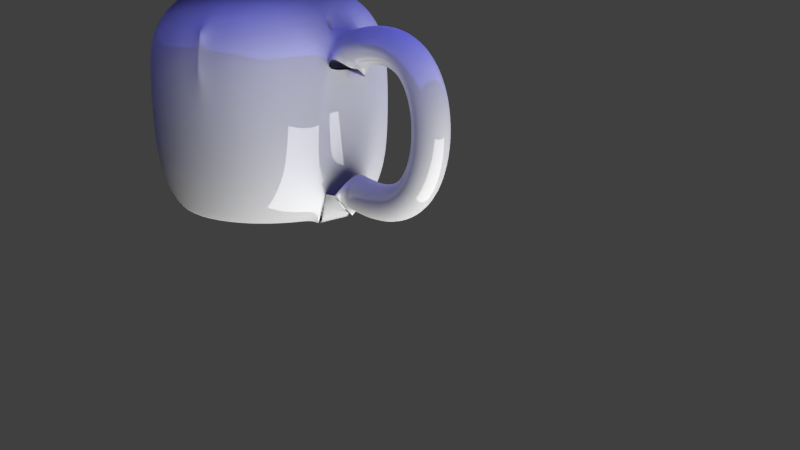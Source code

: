 # Source: texture_cup.blend  (saved by Blender 2.76.0; exported with 4.5.12 LTS)
import bpy
from mathutils import Matrix  # noqa: F401  (used for matrix-valued properties, if any)

bpy.ops.wm.read_factory_settings(use_empty=True)
scene = bpy.context.scene
scene.name = 'Scene'

# ---- collections
col_collection_1 = bpy.data.collections.new('Collection 1'); scene.collection.children.link(col_collection_1)

# ---- materials (node trees are filled in below, after node groups)
mat_material_003 = bpy.data.materials.new('Material.003')
mat_material_003.alpha_threshold = 0.0
mat_material_003.roughness = 0.5
mat_material_002 = bpy.data.materials.new('Material.002')
mat_material_002.alpha_threshold = 0.0
mat_material_002.roughness = 0.5
mat_material_001 = bpy.data.materials.new('Material.001')
mat_material_001.alpha_threshold = 0.0
mat_material_001.roughness = 0.5

# ---- material node trees
mat_material_003.use_nodes = True; mat_material_003.node_tree.nodes.clear()
_N = mat_material_003.node_tree.nodes; _L = mat_material_003.node_tree.links
n0 = _N.new('ShaderNodeOutputMaterial'); n0.name = 'Material Output'; n0.location = (300, 300)
n1 = _N.new('ShaderNodeEmission'); n1.name = 'Emission'; n1.location = (10, 300)
n1.inputs[0].default_value = (0.8, 0.8, 0.8, 1.0)
n1.inputs[1].default_value = 10.0
_L.new(n1.outputs[0], n0.inputs[0])
n0.is_active_output = True
mat_material_002.use_nodes = True; mat_material_002.node_tree.nodes.clear()
_N = mat_material_002.node_tree.nodes; _L = mat_material_002.node_tree.links
n0 = _N.new('ShaderNodeOutputMaterial'); n0.name = 'Material Output'; n0.location = (300, 300)
n1 = _N.new('ShaderNodeBsdfDiffuse'); n1.name = 'Diffuse BSDF'; n1.location = (10, 300)
n1.inputs[0].default_value = (0.1627, 0.1702, 0.8, 1.0)
_L.new(n1.outputs[0], n0.inputs[0])
n0.is_active_output = True
mat_material_001.use_nodes = True; mat_material_001.node_tree.nodes.clear()
_N = mat_material_001.node_tree.nodes; _L = mat_material_001.node_tree.links
n0 = _N.new('ShaderNodeOutputMaterial'); n0.name = 'Material Output'; n0.location = (300, 300)
n1 = _N.new('ShaderNodeMixShader'); n1.name = 'Mix Shader'; n1.location = (10, 300)
n1.inputs[0].default_value = 0.14
n2 = _N.new('ShaderNodeBsdfDiffuse'); n2.name = 'Diffuse BSDF'; n2.location = (-190, 200)
n2.inputs[0].default_value = (0.3931, 0.3931, 0.3931, 1.0)
n3 = _N.new('ShaderNodeBsdfAnisotropic'); n3.name = 'Glossy BSDF'; n3.location = (-190, 100)
n3.distribution = 'GGX'
n3.inputs[1].default_value = 0.0
_L.new(n1.outputs[0], n0.inputs[0])
_L.new(n2.outputs[0], n1.inputs[1])
_L.new(n3.outputs[0], n1.inputs[2])
n0.is_active_output = True

# ---- world
world_world = bpy.data.worlds.new('World'); scene.world = world_world
world_world.color = (0.05088, 0.05088, 0.05088)
world_world.use_sun_shadow = False
world_world.sun_shadow_jitter_overblur = 0.0
world_world.cycles.sampling_method = 'MANUAL'
world_world.cycles.sample_map_resolution = 256

# ---- cameras
cam_camera = bpy.data.cameras.new('Camera')
cam_camera.clip_end = 100.0
cam_camera.lens = 35.0
cam_camera.sensor_width = 32.0
cam_camera.sensor_height = 18.0
cam_camera.ortho_scale = 7.314
cam_camera.dof.focus_distance = 0.0

# ---- lights
light_lamp = bpy.data.lights.new('Lamp', 'POINT')
light_lamp.transmission_factor = 0.0
light_lamp.cutoff_distance = 30.0
light_lamp.energy = 100.0
light_lamp.shadow_buffer_clip_start = 1.001
light_lamp.shadow_soft_size = 0.1
light_lamp.shadow_maximum_resolution = 0.006
light_lamp.use_absolute_resolution = True
light_lamp.cycles.use_multiple_importance_sampling = False

# ---- meshes
me_plane_001 = bpy.data.meshes.new('Plane.001')
me_plane_001.from_pydata([(-1.0, -1.0, 0.0), (1.0, -1.0, 0.0), (-1.0, 1.0, 0.0), (1.0, 1.0, 0.0)], [], [(0, 1, 3, 2)])
me_plane_001.materials.append(mat_material_003)
me_plane_001.use_remesh_preserve_volume = False
me_plane_001.use_remesh_preserve_attributes = False
me_plane_001.use_mirror_vertex_groups = False
me_plane_001.update()
me_plane = bpy.data.meshes.new('Plane')
me_plane.from_pydata([(-1.0, -1.0, 0.0), (1.0, -1.0, 0.0), (-1.0, 1.0, 0.0), (1.0, 1.0, 0.0)], [], [(0, 1, 3, 2)])
me_plane.materials.append(mat_material_002)
me_plane.use_remesh_preserve_volume = False
me_plane.use_remesh_preserve_attributes = False
me_plane.use_mirror_vertex_groups = False
me_plane.update()
me_mesh = bpy.data.meshes.new('Mesh')
me_mesh.from_pydata([(-2.896, 0.2271, 0.6341), (-2.947, 0.0, 0.8556), (-2.896, -0.2271, 0.6341), (-2.846, 0.0, 0.4125), (-2.812, 0.2271, 0.651), (-2.85, -7.483e-09, 0.8749), (-2.812, -0.2271, 0.651), (-2.774, 7.419e-09, 0.4271), (-2.733, 0.2271, 0.6622), (-2.758, 3.863e-10, 0.888), (-2.733, -0.2271, 0.6622), (-2.708, 3.863e-10, 0.4365), (-2.659, 0.2271, 0.6681), (-2.669, -4.671e-09, 0.895), (-2.659, -0.2271, 0.6681), (-2.649, 1.023e-08, 0.4411), (-2.591, 0.2271, 0.6687), (-2.584, 5.948e-09, 0.8958), (-2.591, -0.2271, 0.6687), (-2.597, 1.34e-08, 0.4417), (-2.527, 0.2271, 0.6645), (-2.503, 2.46e-08, 0.8903), (-2.527, -0.2271, 0.6645), (-2.552, 2.46e-08, 0.4387), (-2.468, 0.2271, 0.6556), (-2.424, 5.209e-08, 0.8785), (-2.468, -0.2271, 0.6556), (-2.512, 5.209e-08, 0.4327), (-2.414, 0.2271, 0.6423), (-2.35, 1.2e-07, 0.8602), (-2.414, -0.2271, 0.6423), (-2.478, 7.533e-08, 0.4245), (-2.364, 0.2271, 0.6249), (-2.279, 2.35e-07, 0.8356), (-2.364, -0.2271, 0.6249), (-2.449, 1.008e-07, 0.4143), (-2.318, 0.2271, 0.6037), (-2.212, 4.137e-07, 0.8048), (-2.318, -0.2271, 0.6037), (-2.423, 1.269e-07, 0.4025), (-2.276, 0.2271, 0.5788), (-2.151, 6.183e-07, 0.7683), (-2.276, -0.2271, 0.5788), (-2.401, 2.086e-07, 0.3893), (-2.237, 0.2271, 0.5506), (-2.094, 9.384e-07, 0.7267), (-2.237, -0.2271, 0.5506), (-2.381, 2.753e-07, 0.3745), (-2.203, 0.2271, 0.5193), (-2.043, 1.312e-06, 0.6807), (-2.203, -0.2271, 0.5193), (-2.362, 4.103e-07, 0.3579), (-2.171, 0.2272, 0.4852), (-1.997, 1.756e-06, 0.6311), (-2.171, -0.2271, 0.4852), (-2.345, 6.196e-07, 0.3392), (-2.143, 0.2272, 0.4484), (-1.957, 2.363e-06, 0.5785), (-2.143, -0.2271, 0.4484), (-2.329, 8.355e-07, 0.3183), (-2.118, 0.2272, 0.4094), (-1.922, 3.096e-06, 0.5237), (-2.118, -0.2271, 0.4094), (-2.315, 1.122e-06, 0.2951), (-2.097, 0.2272, 0.3683), (-1.892, 3.932e-06, 0.4672), (-2.097, -0.2271, 0.3683), (-2.301, 1.532e-06, 0.2694), (-2.078, 0.2272, 0.3254), (-1.867, 4.956e-06, 0.4094), (-2.078, -0.2271, 0.3254), (-2.289, 2.012e-06, 0.2414), (-2.062, 0.2272, 0.281), (-1.846, 6.132e-06, 0.3506), (-2.062, -0.2271, 0.281), (-2.278, 2.629e-06, 0.2114), (-2.049, 0.2272, 0.2353), (-1.829, 7.502e-06, 0.2911), (-2.049, -0.2271, 0.2353), (-2.269, 3.379e-06, 0.1794), (-2.038, 0.2272, 0.1885), (-1.815, 9.09e-06, 0.231), (-2.038, -0.2271, 0.1885), (-2.262, 4.273e-06, 0.146), (-2.031, 0.2272, 0.141), (-1.806, 1.092e-05, 0.1706), (-2.031, -0.2271, 0.141), (-2.256, 5.324e-06, 0.1113), (-2.026, 0.2272, 0.09296), (-1.799, 1.301e-05, 0.11), (-2.026, -0.2271, 0.09295), (-2.252, 6.559e-06, 0.0759), (-2.024, 0.2272, 0.04467), (-1.796, 1.541e-05, 0.04928), (-2.024, -0.2271, 0.04465), (-2.251, 7.973e-06, 0.04004), (-2.024, 0.2272, -0.003621), (-1.797, 1.814e-05, -0.01143), (-2.024, -0.2271, -0.003643), (-2.251, 9.585e-06, 0.004164), (-2.027, 0.2272, -0.05166), (-1.801, 2.125e-05, -0.07201), (-2.027, -0.2271, -0.05168), (-2.253, 1.14e-05, -0.03133), (-2.032, 0.2272, -0.09917), (-1.808, 2.477e-05, -0.1323), (-2.032, -0.2271, -0.0992), (-2.257, 1.343e-05, -0.06604), (-2.041, 0.2272, -0.1459), (-1.818, 2.876e-05, -0.1923), (-2.041, -0.2271, -0.146), (-2.263, 1.567e-05, -0.09959), (-2.052, 0.2272, -0.1916), (-1.833, 3.328e-05, -0.2517), (-2.052, -0.2271, -0.1917), (-2.271, 1.812e-05, -0.1316), (-2.065, 0.2272, -0.2361), (-1.851, 3.842e-05, -0.3105), (-2.065, -0.2271, -0.2361), (-2.28, 2.072e-05, -0.1617), (-2.082, 0.2272, -0.279), (-1.873, 4.422e-05, -0.3684), (-2.082, -0.2271, -0.279), (-2.291, 2.352e-05, -0.1896), (-2.101, 0.2272, -0.3201), (-1.9, 5.077e-05, -0.4251), (-2.101, -0.2271, -0.3201), (-2.303, 2.646e-05, -0.2151), (-2.124, 0.2272, -0.3591), (-1.932, 5.818e-05, -0.4803), (-2.124, -0.2271, -0.3592), (-2.316, 2.951e-05, -0.238), (-2.149, 0.2272, -0.3959), (-1.968, 6.649e-05, -0.5335), (-2.149, -0.2271, -0.3959), (-2.33, 3.269e-05, -0.2583), (-2.178, 0.2272, -0.43), (-2.011, 7.585e-05, -0.584), (-2.178, -0.2271, -0.4301), (-2.345, 3.591e-05, -0.2762), (-2.21, 0.2272, -0.4614), (-2.059, 8.619e-05, -0.6311), (-2.21, -0.2271, -0.4615), (-2.361, 3.932e-05, -0.2918), (-2.245, 0.2272, -0.4897), (-2.112, 9.758e-05, -0.674), (-2.245, -0.2271, -0.4898), (-2.378, 4.29e-05, -0.3054), (-2.283, 0.2272, -0.5146), (-2.171, 0.00011, -0.7119), (-2.284, -0.2271, -0.5147), (-2.396, 4.68e-05, -0.3174), (-2.326, 0.2272, -0.536), (-2.235, 0.0001232, -0.744), (-2.326, -0.2271, -0.5361), (-2.417, 5.118e-05, -0.3281), (-2.372, 0.2272, -0.5535), (-2.303, 0.0001373, -0.7698), (-2.372, -0.2271, -0.5536), (-2.442, 5.623e-05, -0.3373), (-2.423, 0.2273, -0.5669), (-2.375, 0.000152, -0.789), (-2.423, -0.227, -0.567), (-2.471, 6.214e-05, -0.3449), (-2.477, 0.2273, -0.576), (-2.45, 0.0001674, -0.8015), (-2.477, -0.227, -0.5761), (-2.504, 6.899e-05, -0.3505), (-2.536, 0.2273, -0.5804), (-2.528, 0.0001833, -0.8075), (-2.536, -0.227, -0.5806), (-2.544, 7.702e-05, -0.3535), (-2.6, 0.2273, -0.58), (-2.61, 0.0001997, -0.807), (-2.6, -0.227, -0.5801), (-2.59, 8.628e-05, -0.3532), (-2.668, 0.2273, -0.5745), (-2.694, 0.0002167, -0.8002), (-2.668, -0.227, -0.5746), (-2.642, 9.684e-05, -0.3489), (-2.742, 0.2273, -0.5636), (-2.782, 0.0002342, -0.7873), (-2.742, -0.227, -0.5637), (-2.702, 0.0001088, -0.3401), (-2.82, 0.2273, -0.5471), (-2.873, 0.0002525, -0.7682), (-2.821, -0.227, -0.5472), (-2.768, 0.000122, -0.3261), (-2.905, 0.2274, -0.5247), (-2.968, 0.0002715, -0.7428), (-2.905, -0.2269, -0.5248), (-2.841, 0.0001367, -0.3067), (-4.008, 0.02337, -0.9969), (-4.008, 1.075, 0.3044), (-4.008, 0.7469, -0.9969), (-4.008, 0.8832, 0.9302), (-3.867, 0.733, -0.9969), (-3.841, 0.8667, 0.9302), (-3.732, 0.6919, -0.9969), (-3.679, 0.8177, 0.9302), (-3.607, 0.625, -0.9969), (-3.531, 0.7383, 0.9302), (-3.497, 0.535, -0.9969), (-3.401, 0.6314, 0.9302), (-3.407, 0.4254, -0.9969), (-3.294, 0.5011, 0.9302), (-3.34, 0.3003, -0.9969), (-3.214, 0.3524, 0.9302), (-3.299, 0.1645, -0.9969), (-3.165, 0.1911, 0.9302), (-3.285, 0.02337, -0.9969), (-3.299, -0.1178, -0.9969), (-3.165, -0.1444, 0.9302), (-3.34, -0.2535, -0.9969), (-3.214, -0.3057, 0.9302), (-3.407, -0.3786, -0.9969), (-3.294, -0.4543, 0.9302), (-3.497, -0.4883, -0.9969), (-3.401, -0.5846, 0.9302), (-3.607, -0.5782, -0.9969), (-3.531, -0.6915, 0.9302), (-3.732, -0.6451, -0.9969), (-3.679, -0.771, 0.9302), (-3.867, -0.6863, -0.9969), (-3.841, -0.8199, 0.9302), (-4.008, -0.7002, -0.9969), (-4.008, -0.8364, 0.9302), (-4.15, -0.6863, -0.9969), (-4.176, -0.8199, 0.9302), (-4.285, -0.6451, -0.9969), (-4.338, -0.771, 0.9302), (-4.41, -0.5782, -0.9969), (-4.486, -0.6915, 0.9302), (-4.52, -0.4883, -0.9969), (-4.616, -0.5846, 0.9302), (-4.61, -0.3786, -0.9969), (-4.723, -0.4543, 0.9302), (-4.677, -0.2535, -0.9969), (-4.803, -0.3057, 0.9302), (-4.718, -0.1178, -0.9969), (-4.852, -0.1444, 0.9302), (-4.732, 0.02337, -0.9969), (-4.868, 0.02337, 0.9302), (-4.718, 0.1645, -0.9969), (-4.852, 0.1911, 0.9302), (-4.677, 0.3003, -0.9969), (-4.803, 0.3524, 0.9302), (-4.61, 0.4254, -0.9969), (-4.723, 0.5011, 0.9302), (-4.52, 0.535, -0.9969), (-4.616, 0.6314, 0.9302), (-4.41, 0.625, -0.9969), (-4.486, 0.7383, 0.9302), (-4.285, 0.6919, -0.9969), (-4.338, 0.8177, 0.9302), (-4.15, 0.733, -0.9969), (-4.176, 0.8667, 0.9302), (-3.803, 1.055, 0.3044), (-3.606, 0.9951, 0.3044), (-3.424, 0.8979, 0.3044), (-3.265, 0.7671, 0.3044), (-3.134, 0.6077, 0.3044), (-3.037, 0.4259, 0.3044), (-2.977, 0.2286, 0.3044), (-2.957, 0.02337, 0.3044), (-2.977, -0.1818, 0.3044), (-3.037, -0.3791, 0.3044), (-3.134, -0.561, 0.3044), (-3.265, -0.7204, 0.3044), (-3.424, -0.8512, 0.3044), (-3.606, -0.9484, 0.3044), (-3.803, -1.008, 0.3044), (-4.008, -1.028, 0.3044), (-4.214, -1.008, 0.3044), (-4.411, -0.9484, 0.3044), (-4.593, -0.8512, 0.3044), (-4.752, -0.7204, 0.3044), (-4.883, -0.561, 0.3044), (-4.98, -0.3791, 0.3044), (-5.04, -0.1818, 0.3044), (-5.06, 0.02337, 0.3044), (-5.04, 0.2286, 0.3044), (-4.98, 0.4259, 0.3044), (-4.883, 0.6077, 0.3044), (-4.752, 0.7671, 0.3044), (-4.593, 0.8979, 0.3044), (-4.411, 0.9951, 0.3044), (-4.214, 1.055, 0.3044), (-4.204, 1.004, 0.6454), (-4.391, 0.9473, 0.6454), (-4.008, 1.023, 0.6454), (-4.564, 0.8548, 0.6454), (-4.716, 0.7305, 0.6454), (-4.84, 0.5789, 0.6454), (-4.932, 0.4061, 0.6454), (-4.989, 0.2185, 0.6454), (-5.008, 0.02337, 0.6454), (-4.989, -0.1717, 0.6454), (-4.932, -0.3593, 0.6454), (-4.84, -0.5322, 0.6454), (-4.716, -0.6837, 0.6454), (-4.564, -0.8081, 0.6454), (-4.391, -0.9005, 0.6454), (-4.204, -0.9574, 0.6454), (-4.008, -0.9766, 0.6454), (-3.813, -0.9574, 0.6454), (-3.626, -0.9005, 0.6454), (-3.453, -0.8081, 0.6454), (-3.301, -0.6837, 0.6454), (-3.177, -0.5322, 0.6454), (-3.085, -0.3593, 0.6454), (-3.028, -0.1717, 0.6454), (-3.028, 0.2185, 0.6454), (-3.085, 0.4061, 0.6454), (-3.177, 0.5789, 0.6454), (-3.301, 0.7305, 0.6454), (-3.453, 0.8548, 0.6454), (-3.626, 0.9473, 0.6454), (-3.813, 1.004, 0.6454), (-3.803, 1.055, -0.3712), (-3.606, 0.9951, -0.3712), (-3.424, 0.8979, -0.3712), (-3.265, 0.7671, -0.3712), (-3.134, 0.6077, -0.3712), (-3.037, 0.4259, -0.3712), (-2.977, 0.2286, -0.3712), (-2.957, 0.02337, -0.3712), (-2.977, -0.1818, -0.3712), (-3.037, -0.3791, -0.3712), (-3.134, -0.561, -0.3712), (-3.265, -0.7204, -0.3712), (-3.424, -0.8512, -0.3712), (-3.606, -0.9484, -0.3712), (-3.803, -1.008, -0.3712), (-4.008, -1.028, -0.3712), (-4.214, -1.008, -0.3712), (-4.411, -0.9484, -0.3712), (-4.593, -0.8512, -0.3712), (-4.752, -0.7204, -0.3712), (-4.883, -0.561, -0.3712), (-4.98, -0.3791, -0.3712), (-5.04, -0.1818, -0.3712), (-5.06, 0.02337, -0.3712), (-5.04, 0.2286, -0.3712), (-4.98, 0.4259, -0.3712), (-4.883, 0.6077, -0.3712), (-4.752, 0.7671, -0.3712), (-4.593, 0.8979, -0.3712), (-4.411, 0.9951, -0.3712), (-4.008, 1.075, -0.3712), (-4.214, 1.055, -0.3712), (-3.813, 1.004, -0.6758), (-3.626, 0.9473, -0.6758), (-3.453, 0.8548, -0.6758), (-3.301, 0.7305, -0.6758), (-3.177, 0.5789, -0.6758), (-3.085, 0.4061, -0.6758), (-3.028, 0.2185, -0.6758), (-3.008, 0.02337, -0.6758), (-3.028, -0.1717, -0.6758), (-3.085, -0.3593, -0.6758), (-3.177, -0.5322, -0.6758), (-3.301, -0.6837, -0.6758), (-3.453, -0.8081, -0.6758), (-3.626, -0.9005, -0.6758), (-3.813, -0.9574, -0.6758), (-4.008, -0.9766, -0.6758), (-4.204, -0.9574, -0.6758), (-4.391, -0.9005, -0.6758), (-4.564, -0.8081, -0.6758), (-4.716, -0.6837, -0.6758), (-4.84, -0.5322, -0.6758), (-4.932, -0.3593, -0.6758), (-4.989, -0.1717, -0.6758), (-5.008, 0.02337, -0.6758), (-4.989, 0.2185, -0.6758), (-4.932, 0.4061, -0.6758), (-4.84, 0.5789, -0.6758), (-4.716, 0.7305, -0.6758), (-4.564, 0.8548, -0.6758), (-4.391, 0.9473, -0.6758), (-4.204, 1.004, -0.6758), (-4.008, 1.023, -0.6758), (-4.014, 0.7112, 0.9302), (-3.88, 0.698, 0.9302), (-3.751, 0.6589, 0.9302), (-3.632, 0.5953, 0.9302), (-3.528, 0.5098, 0.9302), (-3.442, 0.4055, 0.9302), (-3.379, 0.2866, 0.9302), (-3.339, 0.1576, 0.9302), (-3.339, -0.1108, 0.9302), (-3.379, -0.2399, 0.9302), (-3.442, -0.3588, 0.9302), (-3.528, -0.463, 0.9302), (-3.632, -0.5486, 0.9302), (-3.751, -0.6121, 0.9302), (-3.88, -0.6513, 0.9302), (-4.014, -0.6645, 0.9302), (-4.148, -0.6513, 0.9302), (-4.277, -0.6121, 0.9302), (-4.396, -0.5486, 0.9302), (-4.5, -0.463, 0.9302), (-4.586, -0.3588, 0.9302), (-4.65, -0.2399, 0.9302), (-4.689, -0.1108, 0.9302), (-4.702, 0.02337, 0.9302), (-4.689, 0.1576, 0.9302), (-4.65, 0.2866, 0.9302), (-4.586, 0.4055, 0.9302), (-4.5, 0.5098, 0.9302), (-4.396, 0.5953, 0.9302), (-4.277, 0.6589, 0.9302), (-4.148, 0.698, 0.9302), (-4.011, 0.813, 0.6528), (-3.857, 0.7978, 0.6528), (-3.709, 0.7529, 0.6528), (-3.572, 0.6799, 0.6528), (-3.452, 0.5817, 0.6528), (-3.354, 0.4621, 0.6528), (-3.281, 0.3256, 0.6528), (-3.236, 0.1774, 0.6528), (-3.236, -0.1307, 0.6528), (-3.281, -0.2788, 0.6528), (-3.354, -0.4153, 0.6528), (-3.452, -0.535, 0.6528), (-3.572, -0.6332, 0.6528), (-3.709, -0.7062, 0.6528), (-3.857, -0.7511, 0.6528), (-4.011, -0.7663, 0.6528), (-4.165, -0.7511, 0.6528), (-4.313, -0.7062, 0.6528), (-4.449, -0.6332, 0.6528), (-4.569, -0.535, 0.6528), (-4.667, -0.4153, 0.6528), (-4.74, -0.2788, 0.6528), (-4.785, -0.1307, 0.6528), (-4.8, 0.02337, 0.6528), (-4.785, 0.1774, 0.6528), (-4.74, 0.3256, 0.6528), (-4.667, 0.4621, 0.6528), (-4.569, 0.5817, 0.6528), (-4.449, 0.6799, 0.6528), (-4.313, 0.7529, 0.6528), (-4.165, 0.7978, 0.6528), (-4.01, 0.8446, 0.3139), (-3.85, 0.8288, 0.3139), (-3.695, 0.7821, 0.3139), (-3.553, 0.7062, 0.3139), (-3.429, 0.6041, 0.3139), (-3.327, 0.4796, 0.3139), (-3.251, 0.3376, 0.3139), (-3.204, 0.1836, 0.3139), (-3.204, -0.1368, 0.3139), (-3.251, -0.2909, 0.3139), (-3.327, -0.4329, 0.3139), (-3.429, -0.5573, 0.3139), (-3.553, -0.6594, 0.3139), (-3.695, -0.7353, 0.3139), (-3.85, -0.7821, 0.3139), (-4.01, -0.7979, 0.3139), (-4.17, -0.7821, 0.3139), (-4.324, -0.7353, 0.3139), (-4.466, -0.6594, 0.3139), (-4.59, -0.5573, 0.3139), (-4.693, -0.4329, 0.3139), (-4.768, -0.2909, 0.3139), (-4.815, -0.1368, 0.3139), (-4.831, 0.02337, 0.3139), (-4.815, 0.1836, 0.3139), (-4.768, 0.3376, 0.3139), (-4.693, 0.4796, 0.3139), (-4.59, 0.6041, 0.3139), (-4.466, 0.7062, 0.3139), (-4.324, 0.7821, 0.3139), (-4.17, 0.8288, 0.3139), (-4.01, 0.8446, 0.01185), (-3.85, 0.8288, 0.01185), (-3.695, 0.7821, 0.01185), (-3.553, 0.7062, 0.01185), (-3.429, 0.6041, 0.01185), (-3.327, 0.4796, 0.01185), (-3.251, 0.3376, 0.01185), (-3.204, 0.1836, 0.01185), (-3.204, -0.1368, 0.01185), (-3.251, -0.2909, 0.01185), (-3.327, -0.4329, 0.01185), (-3.429, -0.5573, 0.01185), (-3.553, -0.6594, 0.01185), (-3.695, -0.7353, 0.01185), (-3.85, -0.7821, 0.01185), (-4.01, -0.7979, 0.01185), (-4.17, -0.7821, 0.01185), (-4.324, -0.7353, 0.01185), (-4.466, -0.6594, 0.01185), (-4.59, -0.5573, 0.01185), (-4.693, -0.4329, 0.01185), (-4.768, -0.2909, 0.01185), (-4.815, -0.1368, 0.01185), (-4.831, 0.02337, 0.01185), (-4.815, 0.1836, 0.01185), (-4.768, 0.3376, 0.01185), (-4.693, 0.4796, 0.01185), (-4.59, 0.6041, 0.01185), (-4.466, 0.7062, 0.01185), (-4.324, 0.7821, 0.01185), (-4.17, 0.8288, 0.01185), (-4.015, 0.6687, -0.7647), (-3.89, 0.6563, -0.7647), (-3.768, 0.6196, -0.7647), (-3.657, 0.56, -0.7647), (-3.559, 0.4797, -0.7647), (-3.479, 0.3819, -0.7647), (-3.419, 0.2703, -0.7647), (-3.382, 0.1493, -0.7647), (-3.382, -0.1025, -0.7647), (-3.419, -0.2236, -0.7647), (-3.479, -0.3352, -0.7647), (-3.559, -0.433, -0.7647), (-3.657, -0.5132, -0.7647), (-3.768, -0.5728, -0.7647), (-3.89, -0.6096, -0.7647), (-4.015, -0.622, -0.7647), (-4.141, -0.6096, -0.7647), (-4.262, -0.5728, -0.7647), (-4.374, -0.5132, -0.7647), (-4.472, -0.433, -0.7647), (-4.552, -0.3352, -0.7647), (-4.612, -0.2236, -0.7647), (-4.648, -0.1025, -0.7647), (-4.661, 0.02337, -0.7647), (-4.648, 0.1493, -0.7647), (-4.612, 0.2703, -0.7647), (-4.552, 0.3819, -0.7647), (-4.472, 0.4797, -0.7647), (-4.374, 0.56, -0.7647), (-4.262, 0.6196, -0.7647), (-4.141, 0.6563, -0.7647), (-4.036, 0.02337, -0.7647)], [], [(0, 4, 7, 3), (1, 5, 4, 0), (2, 6, 5, 1), (3, 7, 6, 2), (4, 8, 11, 7), (5, 9, 8, 4), (6, 10, 9, 5), (7, 11, 10, 6), (8, 12, 15, 11), (9, 13, 12, 8), (10, 14, 13, 9), (11, 15, 14, 10), (12, 16, 19, 15), (13, 17, 16, 12), (14, 18, 17, 13), (15, 19, 18, 14), (16, 20, 23, 19), (17, 21, 20, 16), (18, 22, 21, 17), (19, 23, 22, 18), (20, 24, 27, 23), (21, 25, 24, 20), (22, 26, 25, 21), (23, 27, 26, 22), (24, 28, 31, 27), (25, 29, 28, 24), (26, 30, 29, 25), (27, 31, 30, 26), (28, 32, 35, 31), (29, 33, 32, 28), (30, 34, 33, 29), (31, 35, 34, 30), (32, 36, 39, 35), (33, 37, 36, 32), (34, 38, 37, 33), (35, 39, 38, 34), (36, 40, 43, 39), (37, 41, 40, 36), (38, 42, 41, 37), (39, 43, 42, 38), (40, 44, 47, 43), (41, 45, 44, 40), (42, 46, 45, 41), (43, 47, 46, 42), (44, 48, 51, 47), (45, 49, 48, 44), (46, 50, 49, 45), (47, 51, 50, 46), (48, 52, 55, 51), (49, 53, 52, 48), (50, 54, 53, 49), (51, 55, 54, 50), (52, 56, 59, 55), (53, 57, 56, 52), (54, 58, 57, 53), (55, 59, 58, 54), (56, 60, 63, 59), (57, 61, 60, 56), (58, 62, 61, 57), (59, 63, 62, 58), (60, 64, 67, 63), (61, 65, 64, 60), (62, 66, 65, 61), (63, 67, 66, 62), (64, 68, 71, 67), (65, 69, 68, 64), (66, 70, 69, 65), (67, 71, 70, 66), (68, 72, 75, 71), (69, 73, 72, 68), (70, 74, 73, 69), (71, 75, 74, 70), (72, 76, 79, 75), (73, 77, 76, 72), (74, 78, 77, 73), (75, 79, 78, 74), (76, 80, 83, 79), (77, 81, 80, 76), (78, 82, 81, 77), (79, 83, 82, 78), (80, 84, 87, 83), (81, 85, 84, 80), (82, 86, 85, 81), (83, 87, 86, 82), (84, 88, 91, 87), (85, 89, 88, 84), (86, 90, 89, 85), (87, 91, 90, 86), (88, 92, 95, 91), (89, 93, 92, 88), (90, 94, 93, 89), (91, 95, 94, 90), (92, 96, 99, 95), (93, 97, 96, 92), (94, 98, 97, 93), (95, 99, 98, 94), (96, 100, 103, 99), (97, 101, 100, 96), (98, 102, 101, 97), (99, 103, 102, 98), (100, 104, 107, 103), (101, 105, 104, 100), (102, 106, 105, 101), (103, 107, 106, 102), (104, 108, 111, 107), (105, 109, 108, 104), (106, 110, 109, 105), (107, 111, 110, 106), (108, 112, 115, 111), (109, 113, 112, 108), (110, 114, 113, 109), (111, 115, 114, 110), (112, 116, 119, 115), (113, 117, 116, 112), (114, 118, 117, 113), (115, 119, 118, 114), (116, 120, 123, 119), (117, 121, 120, 116), (118, 122, 121, 117), (119, 123, 122, 118), (120, 124, 127, 123), (121, 125, 124, 120), (122, 126, 125, 121), (123, 127, 126, 122), (124, 128, 131, 127), (125, 129, 128, 124), (126, 130, 129, 125), (127, 131, 130, 126), (128, 132, 135, 131), (129, 133, 132, 128), (130, 134, 133, 129), (131, 135, 134, 130), (132, 136, 139, 135), (133, 137, 136, 132), (134, 138, 137, 133), (135, 139, 138, 134), (136, 140, 143, 139), (137, 141, 140, 136), (138, 142, 141, 137), (139, 143, 142, 138), (140, 144, 147, 143), (141, 145, 144, 140), (142, 146, 145, 141), (143, 147, 146, 142), (144, 148, 151, 147), (145, 149, 148, 144), (146, 150, 149, 145), (147, 151, 150, 146), (148, 152, 155, 151), (149, 153, 152, 148), (150, 154, 153, 149), (151, 155, 154, 150), (152, 156, 159, 155), (153, 157, 156, 152), (154, 158, 157, 153), (155, 159, 158, 154), (156, 160, 163, 159), (157, 161, 160, 156), (158, 162, 161, 157), (159, 163, 162, 158), (160, 164, 167, 163), (161, 165, 164, 160), (162, 166, 165, 161), (163, 167, 166, 162), (164, 168, 171, 167), (165, 169, 168, 164), (166, 170, 169, 165), (167, 171, 170, 166), (168, 172, 175, 171), (169, 173, 172, 168), (170, 174, 173, 169), (171, 175, 174, 170), (172, 176, 179, 175), (173, 177, 176, 172), (174, 178, 177, 173), (175, 179, 178, 174), (176, 180, 183, 179), (177, 181, 180, 176), (178, 182, 181, 177), (179, 183, 182, 178), (180, 184, 187, 183), (181, 185, 184, 180), (182, 186, 185, 181), (183, 187, 186, 182), (184, 188, 191, 187), (185, 189, 188, 184), (186, 190, 189, 185), (187, 191, 190, 186), (192, 194, 196), (319, 257, 258, 320), (290, 195, 197, 318), (192, 196, 198), (320, 258, 259, 321), (318, 197, 199, 317), (192, 198, 200), (321, 259, 260, 322), (317, 199, 201, 316), (192, 200, 202), (322, 260, 261, 323), (316, 201, 203, 315), (192, 202, 204), (323, 261, 262, 324), (315, 203, 205, 314), (192, 204, 206), (324, 262, 263, 325), (314, 205, 207, 313), (192, 206, 208), (325, 263, 264, 326), (313, 207, 209, 312), (192, 208, 210), (326, 264, 265, 327), (192, 210, 211), (327, 265, 266, 328), (192, 211, 213), (328, 266, 267, 329), (311, 212, 214, 310), (192, 213, 215), (329, 267, 268, 330), (310, 214, 216, 309), (192, 215, 217), (330, 268, 269, 331), (309, 216, 218, 308), (192, 217, 219), (331, 269, 270, 332), (308, 218, 220, 307), (192, 219, 221), (332, 270, 271, 333), (307, 220, 222, 306), (192, 221, 223), (333, 271, 272, 334), (306, 222, 224, 305), (192, 223, 225), (334, 272, 273, 335), (305, 224, 226, 304), (192, 225, 227), (335, 273, 274, 336), (304, 226, 228, 303), (192, 227, 229), (336, 274, 275, 337), (303, 228, 230, 302), (192, 229, 231), (337, 275, 276, 338), (302, 230, 232, 301), (192, 231, 233), (338, 276, 277, 339), (301, 232, 234, 300), (192, 233, 235), (339, 277, 278, 340), (300, 234, 236, 299), (192, 235, 237), (340, 278, 279, 341), (299, 236, 238, 298), (192, 237, 239), (341, 279, 280, 342), (298, 238, 240, 297), (192, 239, 241), (342, 280, 281, 343), (297, 240, 242, 296), (192, 241, 243), (343, 281, 282, 344), (296, 242, 244, 295), (192, 243, 245), (344, 282, 283, 345), (295, 244, 246, 294), (192, 245, 247), (345, 283, 284, 346), (294, 246, 248, 293), (192, 247, 249), (346, 284, 285, 347), (293, 248, 250, 292), (192, 249, 251), (347, 285, 286, 348), (292, 250, 252, 291), (192, 251, 253), (348, 286, 287, 350), (291, 252, 254, 289), (192, 253, 255), (350, 287, 193, 349), (289, 254, 256, 288), (192, 255, 194), (349, 193, 257, 319), (288, 256, 195, 290), (287, 288, 290, 193), (286, 289, 288, 287), (285, 291, 289, 286), (284, 292, 291, 285), (283, 293, 292, 284), (282, 294, 293, 283), (281, 295, 294, 282), (280, 296, 295, 281), (279, 297, 296, 280), (278, 298, 297, 279), (277, 299, 298, 278), (276, 300, 299, 277), (275, 301, 300, 276), (274, 302, 301, 275), (273, 303, 302, 274), (272, 304, 303, 273), (271, 305, 304, 272), (270, 306, 305, 271), (269, 307, 306, 270), (268, 308, 307, 269), (267, 309, 308, 268), (266, 310, 309, 267), (265, 311, 310, 266), (264, 263, 312, 311), (311, 312, 209, 212), (262, 313, 312, 263), (261, 314, 313, 262), (260, 315, 314, 261), (259, 316, 315, 260), (258, 317, 316, 259), (257, 318, 317, 258), (193, 290, 318, 257), (382, 349, 319, 351), (381, 350, 349, 382), (380, 348, 350, 381), (379, 347, 348, 380), (378, 346, 347, 379), (377, 345, 346, 378), (376, 344, 345, 377), (375, 343, 344, 376), (374, 342, 343, 375), (373, 341, 342, 374), (372, 340, 341, 373), (371, 339, 340, 372), (370, 338, 339, 371), (369, 337, 338, 370), (368, 336, 337, 369), (367, 335, 336, 368), (366, 334, 335, 367), (365, 333, 334, 366), (364, 332, 333, 365), (363, 331, 332, 364), (362, 330, 331, 363), (361, 329, 330, 362), (360, 328, 329, 361), (359, 327, 328, 360), (358, 352, 320, 327, 359), (311, 265, 264), (356, 324, 325, 357), (355, 323, 324, 356), (354, 322, 323, 355), (353, 321, 322, 354), (352, 320, 321, 353), (351, 319, 320, 352), (196, 351, 352, 198), (198, 352, 353, 200), (200, 353, 354, 202), (202, 354, 355, 204), (204, 355, 356, 206), (206, 356, 357, 208), (208, 357, 358, 210), (210, 358, 359, 211), (211, 359, 360, 213), (213, 360, 361, 215), (215, 361, 362, 217), (217, 362, 363, 219), (219, 363, 364, 221), (221, 364, 365, 223), (223, 365, 366, 225), (225, 366, 367, 227), (227, 367, 368, 229), (229, 368, 369, 231), (231, 369, 370, 233), (233, 370, 371, 235), (235, 371, 372, 237), (237, 372, 373, 239), (239, 373, 374, 241), (241, 374, 375, 243), (243, 375, 376, 245), (245, 376, 377, 247), (247, 377, 378, 249), (249, 378, 379, 251), (251, 379, 380, 253), (253, 380, 381, 255), (255, 381, 382, 194), (194, 382, 351, 196), (209, 1, 2, 311, 212), (312, 0, 1, 209), (189, 358, 357, 325, 188), (186, 359, 327, 326, 187), (252, 250, 410, 411), (236, 234, 402, 403), (220, 218, 394, 395), (199, 197, 384, 385), (242, 240, 405, 406), (226, 224, 397, 398), (205, 203, 387, 388), (248, 246, 408, 409), (232, 230, 400, 401), (216, 214, 392, 393), (254, 252, 411, 412), (238, 236, 403, 404), (222, 220, 395, 396), (201, 199, 385, 386), (244, 242, 406, 407), (228, 226, 398, 399), (207, 205, 388, 389), (209, 212, 391, 390), (197, 195, 383, 384), (250, 248, 409, 410), (234, 232, 401, 402), (218, 216, 393, 394), (256, 254, 412, 413), (240, 238, 404, 405), (224, 222, 396, 397), (203, 201, 386, 387), (246, 244, 407, 408), (230, 228, 399, 400), (214, 212, 391, 392), (209, 207, 389, 390), (195, 256, 413, 383), (408, 407, 438, 439), (395, 394, 425, 426), (409, 408, 439, 440), (396, 395, 426, 427), (410, 409, 440, 441), (397, 396, 427, 428), (411, 410, 441, 442), (398, 397, 428, 429), (384, 383, 414, 415), (412, 411, 442, 443), (399, 398, 429, 430), (385, 384, 415, 416), (413, 412, 443, 444), (400, 399, 430, 431), (386, 385, 416, 417), (383, 413, 444, 414), (401, 400, 431, 432), (387, 386, 417, 418), (390, 391, 422, 421), (402, 401, 432, 433), (388, 387, 418, 419), (403, 402, 433, 434), (389, 388, 419, 420), (404, 403, 434, 435), (390, 389, 420, 421), (405, 404, 435, 436), (392, 391, 422, 423), (406, 405, 436, 437), (393, 392, 423, 424), (407, 406, 437, 438), (394, 393, 424, 425), (416, 415, 446, 447), (444, 443, 474, 475), (431, 430, 461, 462), (417, 416, 447, 448), (414, 444, 475, 445), (432, 431, 462, 463), (418, 417, 448, 449), (421, 422, 453, 452), (433, 432, 463, 464), (419, 418, 449, 450), (434, 433, 464, 465), (420, 419, 450, 451), (435, 434, 465, 466), (421, 420, 451, 452), (436, 435, 466, 467), (423, 422, 453, 454), (437, 436, 467, 468), (424, 423, 454, 455), (438, 437, 468, 469), (425, 424, 455, 456), (439, 438, 469, 470), (426, 425, 456, 457), (440, 439, 470, 471), (427, 426, 457, 458), (441, 440, 471, 472), (428, 427, 458, 459), (442, 441, 472, 473), (429, 428, 459, 460), (415, 414, 445, 446), (443, 442, 473, 474), (430, 429, 460, 461), (452, 451, 482, 483), (467, 466, 497, 498), (454, 453, 484, 485), (468, 467, 498, 499), (455, 454, 485, 486), (469, 468, 499, 500), (456, 455, 486, 487), (470, 469, 500, 501), (457, 456, 487, 488), (471, 470, 501, 502), (458, 457, 488, 489), (472, 471, 502, 503), (459, 458, 489, 490), (473, 472, 503, 504), (460, 459, 490, 491), (446, 445, 476, 477), (474, 473, 504, 505), (461, 460, 491, 492), (447, 446, 477, 478), (475, 474, 505, 506), (462, 461, 492, 493), (448, 447, 478, 479), (445, 475, 506, 476), (463, 462, 493, 494), (449, 448, 479, 480), (452, 453, 484, 483), (464, 463, 494, 495), (450, 449, 480, 481), (465, 464, 495, 496), (451, 450, 481, 482), (466, 465, 496, 497), (489, 488, 519, 520), (503, 502, 533, 534), (490, 489, 520, 521), (504, 503, 534, 535), (491, 490, 521, 522), (477, 476, 507, 508), (505, 504, 535, 536), (492, 491, 522, 523), (478, 477, 508, 509), (506, 505, 536, 537), (493, 492, 523, 524), (479, 478, 509, 510), (476, 506, 537, 507), (494, 493, 524, 525), (480, 479, 510, 511), (483, 484, 515, 514), (495, 494, 525, 526), (481, 480, 511, 512), (496, 495, 526, 527), (482, 481, 512, 513), (497, 496, 527, 528), (483, 482, 513, 514), (498, 497, 528, 529), (485, 484, 515, 516), (499, 498, 529, 530), (486, 485, 516, 517), (500, 499, 530, 531), (487, 486, 517, 518), (501, 500, 531, 532), (488, 487, 518, 519), (502, 501, 532, 533), (525, 524, 538), (511, 510, 538), (514, 515, 538), (526, 525, 538), (512, 511, 538), (527, 526, 538), (513, 512, 538), (528, 527, 538), (514, 513, 538), (529, 528, 538), (516, 515, 538), (530, 529, 538), (517, 516, 538), (531, 530, 538), (518, 517, 538), (532, 531, 538), (519, 518, 538), (533, 532, 538), (520, 519, 538), (534, 533, 538), (521, 520, 538), (535, 534, 538), (522, 521, 538), (508, 507, 538), (536, 535, 538), (523, 522, 538), (509, 508, 538), (537, 536, 538), (524, 523, 538), (510, 509, 538), (507, 537, 538)])
me_mesh.polygons.foreach_set('use_smooth', [True] * 568)
me_mesh.materials.append(mat_material_001)
me_mesh.use_remesh_preserve_volume = False
me_mesh.use_remesh_preserve_attributes = False
me_mesh.use_mirror_vertex_groups = False
me_mesh.update()

# ---- objects
ob_plane_001 = bpy.data.objects.new('Plane.001', me_plane_001)
ob_plane = bpy.data.objects.new('Plane', me_plane)
ob_nurbspath = bpy.data.objects.new('NurbsPath', me_mesh)
ob_lamp = bpy.data.objects.new('Lamp', light_lamp)
ob_camera = bpy.data.objects.new('Camera', cam_camera)

# ---- transforms, parenting, visibility, modifiers, constraints
ob_plane_001.location = (7.909, -0.64, 5.606)
ob_plane_001.rotation_euler = (0.005798, 0.7853, 0.014)
ob_plane_001.scale = (5.0, 5.0, 5.0)
ob_plane_001.lineart.crease_threshold = 0.0
ob_plane.location = (0.4442, -0.5644, -1.013)
ob_plane.scale = (3.0, 3.0, 3.0)
ob_plane.lineart.crease_threshold = 0.0
ob_nurbspath.location = (4.605, 0.07923, -0.003082)
ob_nurbspath.lineart.crease_threshold = 0.0
_m = ob_nurbspath.modifiers.new('Subsurf', 'SUBSURF')
_m.uv_smooth = 'PRESERVE_CORNERS'
_m.levels = 3
_m.render_levels = 3
_m.show_only_control_edges = False
ob_lamp.location = (4.076, 1.005, 5.904)
ob_lamp.rotation_euler = (0.6503, 0.05522, 1.866)
ob_lamp.lock_rotations_4d = False
ob_lamp.empty_display_type = 'ARROWS'
ob_lamp.color = (0.0, 0.0, 0.0, 0.0)
ob_lamp.lineart.crease_threshold = 0.0
ob_camera.location = (7.114, 4.71, -1.121)
ob_camera.rotation_euler = (-1.851, 6.96e-06, -19.66)
ob_camera.lock_rotations_4d = False
ob_camera.empty_display_type = 'ARROWS'
ob_camera.color = (0.0, 0.0, 0.0, 0.0)
ob_camera.display_type = 'WIRE'
ob_camera.lineart.crease_threshold = 0.0

# ---- collection membership
col_collection_1.objects.link(ob_plane_001)
col_collection_1.objects.link(ob_plane)
col_collection_1.objects.link(ob_nurbspath)
col_collection_1.objects.link(ob_lamp)
col_collection_1.objects.link(ob_camera)

# ---- scene / render settings (as saved in the file)
scene.camera = ob_camera
scene.frame_start = 1; scene.frame_end = 250; scene.frame_set(1)
scene.render.engine = 'CYCLES'
scene.render.resolution_percentage = 50
scene.render.dither_intensity = 0.0
scene.cycles.use_denoising = False
scene.cycles.samples = 250
scene.cycles.sampling_pattern = 'TABULATED_SOBOL'
scene.cycles.light_sampling_threshold = 0.0
scene.cycles.use_adaptive_sampling = False
scene.cycles.use_light_tree = False
scene.cycles.blur_glossy = 0.0
scene.cycles.pixel_filter_type = 'GAUSSIAN'
scene.cycles.sample_clamp_direct = 0.98
scene.cycles.sample_clamp_indirect = 0.0
scene.view_settings.view_transform = 'Standard'
bpy.context.view_layer.update()
